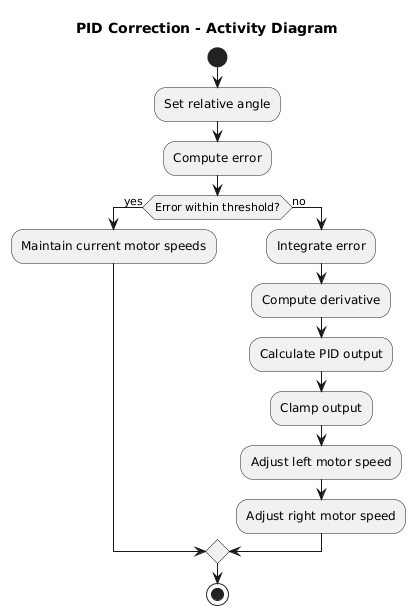

The diagram above was rendered by PlantUML. Its source (embedded in the PNG):
@startuml
title PID Correction - Activity Diagram

start
:Set relative angle;
:Compute error;

if (Error within threshold?) then (yes)
  :Maintain current motor speeds;
else (no)
  :Integrate error;
  :Compute derivative;
  :Calculate PID output;
  :Clamp output;
  
  :Adjust left motor speed;
  :Adjust right motor speed;
endif

stop
@enduml